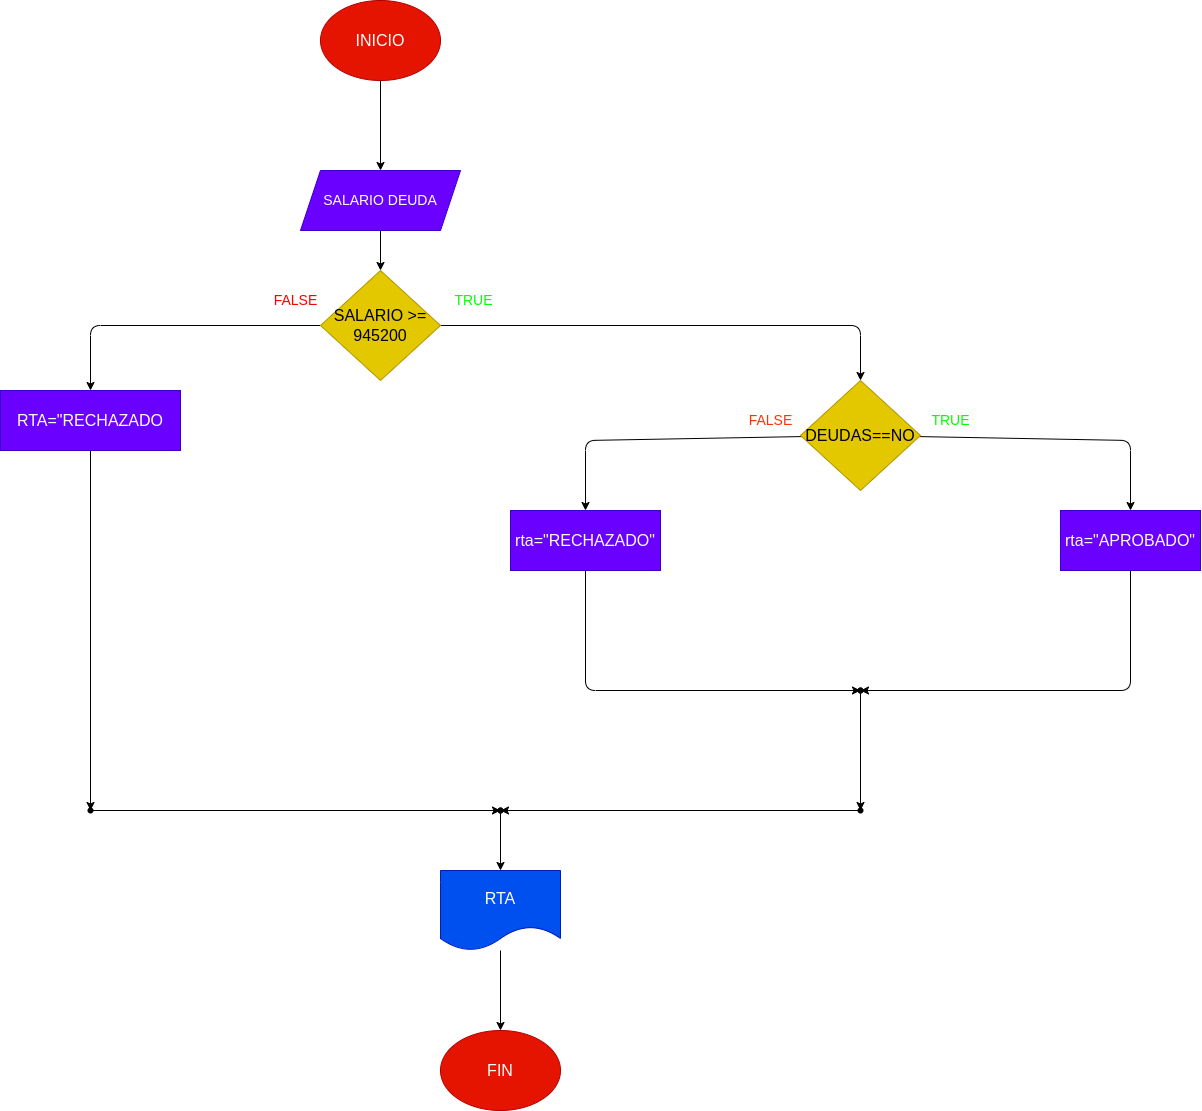

The diagram above was exported from draw.io. Its source (the exported page's mxGraphModel, read from the mxfile embedded in the PNG):
<mxGraphModel dx="2482" dy="1153" grid="1" gridSize="10" guides="1" tooltips="1" connect="1" arrows="1" fold="1" page="1" pageScale="1" pageWidth="827" pageHeight="1169" math="0" shadow="0">
  <root>
    <mxCell id="0" />
    <mxCell id="1" parent="0" />
    <mxCell id="4" value="" style="edgeStyle=none;html=1;fontSize=18;" parent="1" source="2" target="3" edge="1">
      <mxGeometry relative="1" as="geometry" />
    </mxCell>
    <mxCell id="2" value="&lt;font size=&quot;3&quot;&gt;INICIO&lt;/font&gt;" style="ellipse;whiteSpace=wrap;html=1;fillColor=#e51400;fontColor=#ffffff;strokeColor=#B20000;" parent="1" vertex="1">
      <mxGeometry x="260" y="30" width="120" height="80" as="geometry" />
    </mxCell>
    <mxCell id="6" value="" style="edgeStyle=none;html=1;fontSize=14;" parent="1" source="3" target="5" edge="1">
      <mxGeometry relative="1" as="geometry" />
    </mxCell>
    <mxCell id="3" value="&lt;font style=&quot;font-size: 14px;&quot;&gt;SALARIO DEUDA&lt;/font&gt;" style="shape=parallelogram;perimeter=parallelogramPerimeter;whiteSpace=wrap;html=1;fixedSize=1;fillColor=#6a00ff;fontColor=#ffffff;strokeColor=#3700CC;" parent="1" vertex="1">
      <mxGeometry x="240" y="200" width="160" height="60" as="geometry" />
    </mxCell>
    <mxCell id="10" value="" style="edgeStyle=none;html=1;fontSize=14;" parent="1" source="5" target="9" edge="1">
      <mxGeometry relative="1" as="geometry">
        <Array as="points">
          <mxPoint x="800" y="355" />
        </Array>
      </mxGeometry>
    </mxCell>
    <mxCell id="23" value="" style="edgeStyle=none;html=1;fontSize=14;" parent="1" source="5" target="22" edge="1">
      <mxGeometry relative="1" as="geometry">
        <Array as="points">
          <mxPoint x="30" y="355" />
        </Array>
      </mxGeometry>
    </mxCell>
    <mxCell id="5" value="&lt;font size=&quot;3&quot;&gt;SALARIO &amp;gt;=&lt;br&gt;945200&lt;br&gt;&lt;/font&gt;" style="rhombus;whiteSpace=wrap;html=1;fillColor=#e3c800;strokeColor=#B09500;fontColor=#000000;" parent="1" vertex="1">
      <mxGeometry x="260" y="300" width="120" height="110" as="geometry" />
    </mxCell>
    <mxCell id="12" value="" style="edgeStyle=none;html=1;fontSize=14;" parent="1" source="9" target="11" edge="1">
      <mxGeometry relative="1" as="geometry">
        <Array as="points">
          <mxPoint x="1070" y="470" />
        </Array>
      </mxGeometry>
    </mxCell>
    <mxCell id="15" value="" style="edgeStyle=none;html=1;fontSize=14;" parent="1" source="9" target="14" edge="1">
      <mxGeometry relative="1" as="geometry">
        <Array as="points">
          <mxPoint x="525" y="470" />
        </Array>
      </mxGeometry>
    </mxCell>
    <mxCell id="9" value="&lt;font size=&quot;3&quot;&gt;DEUDAS==NO&lt;/font&gt;" style="rhombus;whiteSpace=wrap;html=1;fillColor=#e3c800;strokeColor=#B09500;fontColor=#000000;" parent="1" vertex="1">
      <mxGeometry x="740" y="410" width="120" height="110" as="geometry" />
    </mxCell>
    <mxCell id="17" value="" style="edgeStyle=none;html=1;fontSize=14;" parent="1" source="11" target="16" edge="1">
      <mxGeometry relative="1" as="geometry">
        <Array as="points">
          <mxPoint x="1070" y="720" />
        </Array>
      </mxGeometry>
    </mxCell>
    <mxCell id="11" value="&lt;font size=&quot;3&quot;&gt;rta=&quot;APROBADO&quot;&lt;/font&gt;" style="whiteSpace=wrap;html=1;fillColor=#6a00ff;fontColor=#ffffff;strokeColor=#3700CC;" parent="1" vertex="1">
      <mxGeometry x="1000" y="540" width="140" height="60" as="geometry" />
    </mxCell>
    <mxCell id="19" value="" style="edgeStyle=none;html=1;fontSize=14;" parent="1" source="14" target="18" edge="1">
      <mxGeometry relative="1" as="geometry">
        <Array as="points">
          <mxPoint x="525" y="720" />
        </Array>
      </mxGeometry>
    </mxCell>
    <mxCell id="14" value="&lt;font size=&quot;3&quot;&gt;rta=&quot;RECHAZADO&quot;&lt;/font&gt;" style="whiteSpace=wrap;html=1;fillColor=#6a00ff;fontColor=#ffffff;strokeColor=#3700CC;" parent="1" vertex="1">
      <mxGeometry x="450" y="540" width="150" height="60" as="geometry" />
    </mxCell>
    <mxCell id="16" value="" style="shape=waypoint;sketch=0;size=6;pointerEvents=1;points=[];fillColor=default;resizable=0;rotatable=0;perimeter=centerPerimeter;snapToPoint=1;" parent="1" vertex="1">
      <mxGeometry x="790" y="710" width="20" height="20" as="geometry" />
    </mxCell>
    <mxCell id="21" value="" style="edgeStyle=none;html=1;fontSize=14;" parent="1" source="18" target="20" edge="1">
      <mxGeometry relative="1" as="geometry" />
    </mxCell>
    <mxCell id="18" value="" style="shape=waypoint;sketch=0;size=6;pointerEvents=1;points=[];fillColor=default;resizable=0;rotatable=0;perimeter=centerPerimeter;snapToPoint=1;" parent="1" vertex="1">
      <mxGeometry x="790" y="710" width="20" height="20" as="geometry" />
    </mxCell>
    <mxCell id="27" value="" style="edgeStyle=none;html=1;fontSize=14;" parent="1" source="20" target="26" edge="1">
      <mxGeometry relative="1" as="geometry" />
    </mxCell>
    <mxCell id="20" value="" style="shape=waypoint;sketch=0;size=6;pointerEvents=1;points=[];fillColor=default;resizable=0;rotatable=0;perimeter=centerPerimeter;snapToPoint=1;" parent="1" vertex="1">
      <mxGeometry x="790" y="830" width="20" height="20" as="geometry" />
    </mxCell>
    <mxCell id="25" value="" style="edgeStyle=none;html=1;fontSize=14;" parent="1" source="22" target="24" edge="1">
      <mxGeometry relative="1" as="geometry" />
    </mxCell>
    <mxCell id="22" value="&lt;font size=&quot;3&quot;&gt;RTA=&quot;RECHAZADO&lt;/font&gt;" style="whiteSpace=wrap;html=1;fillColor=#6a00ff;fontColor=#ffffff;strokeColor=#3700CC;" parent="1" vertex="1">
      <mxGeometry x="-60" y="420" width="180" height="60" as="geometry" />
    </mxCell>
    <mxCell id="29" value="" style="edgeStyle=none;html=1;fontSize=14;" parent="1" source="24" target="28" edge="1">
      <mxGeometry relative="1" as="geometry" />
    </mxCell>
    <mxCell id="24" value="" style="shape=waypoint;sketch=0;size=6;pointerEvents=1;points=[];fillColor=default;resizable=0;rotatable=0;perimeter=centerPerimeter;snapToPoint=1;" parent="1" vertex="1">
      <mxGeometry x="20" y="830" width="20" height="20" as="geometry" />
    </mxCell>
    <mxCell id="26" value="" style="shape=waypoint;sketch=0;size=6;pointerEvents=1;points=[];fillColor=default;resizable=0;rotatable=0;perimeter=centerPerimeter;snapToPoint=1;" parent="1" vertex="1">
      <mxGeometry x="430" y="830" width="20" height="20" as="geometry" />
    </mxCell>
    <mxCell id="31" value="" style="edgeStyle=none;html=1;fontSize=14;" parent="1" source="28" target="30" edge="1">
      <mxGeometry relative="1" as="geometry" />
    </mxCell>
    <mxCell id="28" value="" style="shape=waypoint;sketch=0;size=6;pointerEvents=1;points=[];fillColor=default;resizable=0;rotatable=0;perimeter=centerPerimeter;snapToPoint=1;" parent="1" vertex="1">
      <mxGeometry x="430" y="830" width="20" height="20" as="geometry" />
    </mxCell>
    <mxCell id="35" value="" style="edgeStyle=none;html=1;fontSize=18;" parent="1" source="30" target="34" edge="1">
      <mxGeometry relative="1" as="geometry" />
    </mxCell>
    <mxCell id="30" value="&lt;font size=&quot;3&quot;&gt;RTA&lt;/font&gt;" style="shape=document;whiteSpace=wrap;html=1;boundedLbl=1;sketch=0;fillColor=#0050ef;fontColor=#ffffff;strokeColor=#001DBC;" parent="1" vertex="1">
      <mxGeometry x="380" y="900" width="120" height="80" as="geometry" />
    </mxCell>
    <mxCell id="34" value="&lt;font size=&quot;3&quot;&gt;FIN&lt;/font&gt;" style="ellipse;whiteSpace=wrap;html=1;sketch=0;fillColor=#e51400;fontColor=#ffffff;strokeColor=#B20000;" parent="1" vertex="1">
      <mxGeometry x="380" y="1060" width="120" height="80" as="geometry" />
    </mxCell>
    <mxCell id="36" value="&lt;span style=&quot;font-size: 14px;&quot;&gt;&lt;font color=&quot;#fa0000&quot;&gt;FALSE&lt;/font&gt;&lt;/span&gt;" style="text;html=1;align=center;verticalAlign=middle;resizable=0;points=[];autosize=1;strokeColor=none;fillColor=none;" vertex="1" parent="1">
      <mxGeometry x="200" y="315" width="70" height="30" as="geometry" />
    </mxCell>
    <mxCell id="37" value="&lt;font color=&quot;#00ff00&quot;&gt;TRUE&lt;/font&gt;" style="text;html=1;align=center;verticalAlign=middle;resizable=0;points=[];autosize=1;strokeColor=none;fillColor=none;fontSize=14;fontColor=#fa0000;" vertex="1" parent="1">
      <mxGeometry x="383" y="315" width="60" height="30" as="geometry" />
    </mxCell>
    <mxCell id="39" value="TRUE" style="text;html=1;align=center;verticalAlign=middle;resizable=0;points=[];autosize=1;strokeColor=none;fillColor=none;fontSize=14;fontColor=#00FF00;" vertex="1" parent="1">
      <mxGeometry x="860" y="435" width="60" height="30" as="geometry" />
    </mxCell>
    <mxCell id="40" value="&lt;font color=&quot;#ff3300&quot;&gt;FALSE&lt;/font&gt;" style="text;html=1;align=center;verticalAlign=middle;resizable=0;points=[];autosize=1;strokeColor=none;fillColor=none;fontSize=14;fontColor=#00FF00;" vertex="1" parent="1">
      <mxGeometry x="675" y="435" width="70" height="30" as="geometry" />
    </mxCell>
  </root>
</mxGraphModel>